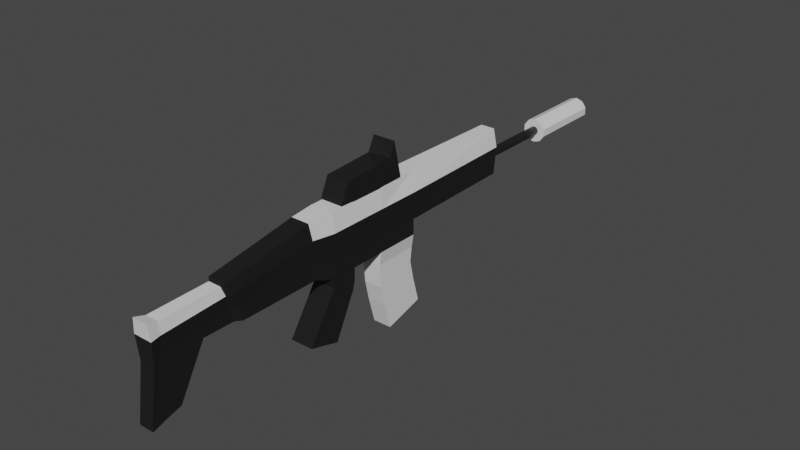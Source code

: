 # Source: AssaultRifleProject.blend  (saved by Blender 2.83.19; exported with 4.5.12 LTS)
import bpy
from mathutils import Matrix  # noqa: F401  (used for matrix-valued properties, if any)

bpy.ops.wm.read_factory_settings(use_empty=True)
scene = bpy.context.scene
scene.name = 'Scene'

# ---- collections
col_collection = bpy.data.collections.new('Collection'); scene.collection.children.link(col_collection)

# ---- materials (node trees are filled in below, after node groups)
mat_body = bpy.data.materials.new('Body')
mat_body.alpha_threshold = 0.0
mat_body.use_transparent_shadow = False
mat_body.line_color = (0.0, 0.0, 0.0, 1.0)
mat_bodylight = bpy.data.materials.new('BodyLight')
mat_bodylight.use_transparent_shadow = False

# ---- material node trees
mat_body.use_nodes = True; mat_body.node_tree.nodes.clear()
_N = mat_body.node_tree.nodes; _L = mat_body.node_tree.links
n0 = _N.new('ShaderNodeOutputMaterial'); n0.name = 'Material Output'; n0.location = (300, 300)
n1 = _N.new('ShaderNodeBsdfPrincipled'); n1.name = 'Principled BSDF'; n1.location = (10, 300)
n1.distribution = 'GGX'
n1.subsurface_method = 'BURLEY'
n1.inputs[0].default_value = (0.01113, 0.01113, 0.01113, 1.0)
n1.inputs[2].default_value = 0.4
n1.inputs[3].default_value = 1.45
n1.inputs[27].default_value = (0.0, 0.0, 0.0, 1.0)
n1.inputs[28].default_value = 1.0
_L.new(n1.outputs[0], n0.inputs[0])
n0.is_active_output = True
mat_bodylight.use_nodes = True; mat_bodylight.node_tree.nodes.clear()
_N = mat_bodylight.node_tree.nodes; _L = mat_bodylight.node_tree.links
n0 = _N.new('ShaderNodeBsdfPrincipled'); n0.name = 'Principled BSDF'; n0.location = (10, 300)
n0.distribution = 'GGX'
n0.subsurface_method = 'BURLEY'
n0.inputs[3].default_value = 1.45
n0.inputs[27].default_value = (0.0, 0.0, 0.0, 1.0)
n0.inputs[28].default_value = 1.0
n1 = _N.new('ShaderNodeOutputMaterial'); n1.name = 'Material Output'; n1.location = (300, 300)
_L.new(n0.outputs[0], n1.inputs[0])
n1.is_active_output = True

# ---- world
world_world = bpy.data.worlds.new('World'); scene.world = world_world
world_world.use_nodes = True; world_world.node_tree.nodes.clear()
_N = world_world.node_tree.nodes; _L = world_world.node_tree.links
n0 = _N.new('ShaderNodeOutputWorld'); n0.name = 'World Output'; n0.location = (300, 300)
n1 = _N.new('ShaderNodeBackground'); n1.name = 'Background'; n1.location = (10, 300)
n1.inputs[0].default_value = (0.05088, 0.05088, 0.05088, 1.0)
_L.new(n1.outputs[0], n0.inputs[0])
n0.is_active_output = True
world_world.color = (0.05088, 0.05088, 0.05088)
world_world.use_sun_shadow = False
world_world.sun_shadow_jitter_overblur = 0.0

# ---- meshes
me_cube = bpy.data.meshes.new('Cube')
me_cube.from_pydata([(-0.0154, -0.09101, -0.0545), (-0.0154, -0.09951, 0.03543), (-0.01904, 0.0419, -0.06549), (-0.01904, 0.0419, 0.03694), (0.0154, -0.09101, -0.0545), (0.0154, -0.09951, 0.03543), (0.01904, 0.0419, -0.06549), (0.01904, 0.0419, 0.03694), (-0.01904, 0.1153, -0.06549), (-0.01539, 0.1153, 0.03694), (0.01904, 0.1153, -0.06549), (0.01539, 0.1153, 0.03694), (-0.0154, -0.09101, -0.03096), (0.01904, 0.0419, -0.03988), (-0.01904, 0.0419, -0.03988), (0.0154, -0.09101, -0.03096), (0.01904, 0.1153, -0.03988), (-0.01904, 0.1153, -0.03988), (-0.01204, 0.3233, 0.03694), (0.01204, 0.3233, 0.03694), (0.01489, 0.3233, -0.03988), (-0.01489, 0.3233, -0.03988), (-0.01562, 0.0419, -0.08759), (0.01562, 0.0419, -0.08759), (-0.01562, 0.1153, -0.08759), (0.01562, 0.1153, -0.08759), (-0.01562, 0.04492, -0.1262), (0.01562, 0.04492, -0.1262), (-0.01562, 0.1123, -0.1113), (0.01562, 0.1123, -0.1113), (-0.01562, 0.05234, -0.1596), (0.01562, 0.05234, -0.1596), (-0.01562, 0.1189, -0.1412), (0.01562, 0.1189, -0.1412), (-0.01562, 0.06465, -0.2041), (0.01562, 0.06465, -0.2041), (-0.01562, 0.1312, -0.1857), (0.01562, 0.1312, -0.1857), (0.01904, -0.05817, 0.03694), (-0.01904, -0.05817, -0.06549), (0.01904, -0.05817, -0.06549), (-0.01904, -0.05817, 0.03694), (-0.01904, -0.05817, -0.03988), (0.01904, -0.05817, -0.03988), (0.01904, -0.01528, 0.03694), (-0.01904, -0.01528, -0.06549), (-0.01904, -0.01528, -0.03988), (0.01904, -0.01528, -0.06549), (-0.01904, -0.01528, 0.03694), (0.01904, -0.01528, -0.03988), (-0.01904, -0.05786, -0.07742), (0.01904, -0.05786, -0.07742), (-0.01904, -0.0156, -0.08472), (0.01904, -0.0156, -0.08472), (-0.01904, -0.05732, -0.07971), (0.01904, -0.05732, -0.07971), (-0.01904, -0.01898, -0.09893), (0.01904, -0.01898, -0.09893), (-0.01904, -0.1073, -0.1553), (0.01904, -0.1073, -0.1553), (-0.01904, -0.05476, -0.1703), (0.01904, -0.05476, -0.1703), (-0.0154, -0.2227, -0.0545), (-0.0154, -0.2482, 0.00994), (0.0154, -0.2227, -0.0545), (0.0154, -0.2482, 0.00994), (-0.0154, -0.227, -0.03379), (0.0154, -0.227, -0.03379), (-0.01062, -0.2347, -0.05234), (-0.01062, -0.252, 0.00653), (0.01062, -0.2347, -0.05234), (0.01062, -0.252, 0.00653), (-0.01062, -0.2387, -0.03251), (0.01062, -0.2387, -0.03251), (-0.01062, -0.2853, -0.05182), (-0.01062, -0.3508, 0.004215), (0.01062, -0.2853, -0.05182), (0.01062, -0.3508, 0.004215), (-0.01062, -0.3517, -0.04474), (0.01062, -0.3517, -0.04474), (-0.01062, -0.329, -0.1294), (0.01062, -0.329, -0.1294), (-0.01062, -0.3543, -0.1364), (0.01062, -0.3543, -0.1364), (-0.01264, -0.3679, 0.008803), (0.01264, -0.3679, 0.008803), (-0.01264, -0.3646, -0.05431), (0.01264, -0.3646, -0.05431), (-0.01264, -0.3771, -0.1418), (0.01264, -0.3771, -0.1418), (-0.01904, 0.0419, 0.03836), (0.01904, 0.0419, 0.03836), (0.01904, -0.01528, 0.03836), (-0.01904, -0.01528, 0.03836), (-0.01904, 0.08532, 0.04001), (0.01904, 0.08532, 0.04001), (0.01904, -0.03887, 0.03978), (-0.01904, -0.03887, 0.03978), (-0.01904, 0.07201, 0.09889), (0.01904, 0.07201, 0.09889), (0.01904, -0.02503, 0.07033), (-0.01904, -0.02503, 0.07033), (0.01904, 0.0628, 0.07622), (-0.01904, 0.05988, 0.07535), (0.0004669, 0.4589, -0.0323), (0.0004669, 0.5908, -0.0323), (0.0123, 0.4589, -0.02846), (0.0123, 0.5908, -0.02846), (0.01962, 0.4589, -0.01839), (0.01962, 0.5908, -0.01839), (0.01962, 0.4589, -0.005942), (0.01962, 0.5908, -0.005942), (0.0123, 0.4589, 0.004128), (0.0123, 0.5908, 0.004128), (0.0004669, 0.4589, 0.007974), (0.0004669, 0.5908, 0.007974), (-0.01137, 0.4589, 0.004128), (-0.01137, 0.5908, 0.004128), (-0.01869, 0.4589, -0.005942), (-0.01869, 0.5908, -0.005942), (-0.01869, 0.4589, -0.01839), (-0.01869, 0.5908, -0.01839), (-0.01137, 0.4589, -0.02846), (-0.01137, 0.5908, -0.02846), (0.0004669, 0.3185, -0.01979), (0.0004669, 0.4683, -0.01979), (0.004947, 0.3185, -0.01833), (0.004947, 0.4683, -0.01833), (0.007716, 0.3185, -0.01452), (0.007716, 0.4683, -0.01452), (0.007716, 0.3185, -0.00981), (0.007716, 0.4683, -0.00981), (0.004947, 0.3185, -0.005999), (0.004947, 0.4683, -0.005999), (0.0004669, 0.3185, -0.004544), (0.0004669, 0.4683, -0.004543), (-0.004013, 0.3185, -0.005999), (-0.004013, 0.4683, -0.005999), (-0.006782, 0.3185, -0.00981), (-0.006782, 0.4683, -0.00981), (-0.006782, 0.3185, -0.01452), (-0.006782, 0.4683, -0.01452), (-0.004013, 0.3185, -0.01833), (-0.004013, 0.4683, -0.01833), (-0.01898, -0.09617, 0.009351), (-0.02346, 0.0419, 0.006761), (0.01898, -0.09617, 0.009351), (-0.02346, 0.1153, 0.006761), (0.02346, 0.0419, 0.006761), (0.02346, 0.1153, 0.006761), (-0.01835, 0.3233, 0.006761), (0.01835, 0.3233, 0.006761), (0.02346, -0.05817, 0.006761), (-0.02346, -0.05817, 0.006761), (0.02346, -0.01528, 0.006761), (-0.02346, -0.01528, 0.006761), (-0.01898, -0.2399, -0.007239), (0.01898, -0.2399, -0.007239), (-0.01309, -0.2468, -0.008806), (0.01309, -0.2468, -0.008806), (-0.01309, -0.3511, -0.01502), (0.01309, -0.3511, -0.01502), (-0.01557, -0.3666, -0.01599), (0.01557, -0.3666, -0.01599)], [], [(45, 47, 6, 2), (148, 7, 11, 149), (43, 40, 4, 15), (3, 7, 91, 90), (46, 45, 2, 14), (15, 4, 64, 67), (17, 8, 10, 16), (7, 3, 9, 11), (10, 8, 24, 25), (14, 2, 8, 17), (145, 14, 17, 147), (17, 16, 20, 21), (146, 15, 67, 157), (155, 46, 14, 145), (152, 43, 15, 146), (6, 13, 16, 10), (150, 21, 20, 151), (11, 9, 18, 19), (147, 17, 21, 150), (149, 11, 19, 151), (24, 22, 26, 28), (8, 2, 22, 24), (2, 6, 23, 22), (6, 10, 25, 23), (29, 28, 32, 33), (25, 24, 28, 29), (23, 25, 29, 27), (22, 23, 27, 26), (31, 33, 37, 35), (27, 29, 33, 31), (26, 27, 31, 30), (28, 26, 30, 32), (34, 35, 37, 36), (30, 31, 35, 34), (32, 30, 34, 36), (33, 32, 36, 37), (154, 49, 43, 152), (144, 12, 42, 153), (12, 0, 39, 42), (5, 1, 41, 38), (49, 47, 40, 43), (0, 4, 40, 39), (13, 6, 47, 49), (148, 13, 49, 154), (153, 42, 46, 155), (42, 39, 45, 46), (38, 41, 48, 44), (40, 47, 53, 51), (52, 50, 54, 56), (45, 39, 50, 52), (39, 40, 51, 50), (47, 45, 52, 53), (55, 57, 61, 59), (51, 53, 57, 55), (53, 52, 56, 57), (50, 51, 55, 54), (58, 59, 61, 60), (57, 56, 60, 61), (54, 55, 59, 58), (56, 54, 58, 60), (157, 67, 73, 159), (62, 66, 72, 68), (1, 5, 65, 63), (4, 0, 62, 64), (144, 1, 63, 156), (0, 12, 66, 62), (70, 68, 74, 76), (73, 70, 76, 79), (63, 65, 71, 69), (67, 64, 70, 73), (64, 62, 68, 70), (156, 63, 69, 158), (74, 78, 82, 80), (161, 79, 87, 163), (158, 69, 75, 160), (68, 72, 78, 74), (159, 73, 79, 161), (69, 71, 77, 75), (83, 81, 80, 82), (79, 76, 81, 83), (76, 74, 80, 81), (83, 82, 88, 89), (163, 87, 86, 162), (86, 87, 89, 88), (75, 77, 85, 84), (82, 78, 86, 88), (160, 75, 84, 162), (79, 83, 89, 87), (92, 93, 97, 96), (44, 48, 93, 92), (7, 44, 92, 91), (48, 3, 90, 93), (97, 94, 98, 103, 101), (90, 91, 95, 94), (93, 90, 94, 97), (91, 92, 96, 95), (102, 103, 98, 99), (95, 96, 100, 102, 99), (96, 97, 101, 100), (94, 95, 99, 98), (100, 101, 103, 102), (104, 105, 107, 106), (106, 107, 109, 108), (108, 109, 111, 110), (110, 111, 113, 112), (112, 113, 115, 114), (114, 115, 117, 116), (116, 117, 119, 118), (118, 119, 121, 120), (107, 105, 123, 121, 119, 117, 115, 113, 111, 109), (120, 121, 123, 122), (122, 123, 105, 104), (104, 106, 108, 110, 112, 114, 116, 118, 120, 122), (124, 125, 127, 126), (126, 127, 129, 128), (128, 129, 131, 130), (130, 131, 133, 132), (132, 133, 135, 134), (134, 135, 137, 136), (136, 137, 139, 138), (138, 139, 141, 140), (127, 125, 143, 141, 139, 137, 135, 133, 131, 129), (140, 141, 143, 142), (142, 143, 125, 124), (124, 126, 128, 130, 132, 134, 136, 138, 140, 142), (78, 160, 162, 86), (85, 163, 162, 84), (71, 159, 161, 77), (72, 158, 160, 78), (77, 161, 163, 85), (66, 156, 158, 72), (12, 144, 156, 66), (65, 157, 159, 71), (41, 153, 155, 48), (7, 148, 154, 44), (1, 144, 153, 41), (44, 154, 152, 38), (16, 149, 151, 20), (9, 147, 150, 18), (18, 150, 151, 19), (38, 152, 146, 5), (48, 155, 145, 3), (5, 146, 157, 65), (3, 145, 147, 9), (13, 148, 149, 16)])
me_cube.polygons.foreach_set('material_index', [0, 1, 0, 0, 0, 0, 0, 1, 1, 0, 0, 0, 0, 0, 0, 0, 0, 1, 0, 1, 1, 1, 1, 1, 1, 1, 1, 1, 1, 1, 1, 1, 1, 1, 1, 1, 0, 0, 0, 1, 0, 0, 0, 0, 0, 0, 1, 0, 0, 0, 0, 0, 0, 0, 0, 0, 0, 0, 0, 0, 0, 0, 0, 0, 0, 0, 0, 0, 0, 0, 0, 0, 0, 0, 1, 0, 0, 1, 0, 0, 0, 0, 0, 0, 1, 0, 1, 0, 0, 0, 0, 0, 0, 0, 0, 0, 0, 0, 0, 0, 0, 1, 1, 1, 1, 1, 1, 1, 1, 1, 1, 1, 1, 0, 0, 0, 0, 0, 0, 0, 0, 1, 0, 0, 0, 0, 1, 1, 0, 1, 0, 0, 0, 1, 1, 1, 1, 0, 1, 0, 1, 1, 0, 1, 0])
_uv = me_cube.uv_layers.new(name='UVMap')
_uv.uv.foreach_set('vector', [0.625, 0.6389, 0.875, 0.6389, 0.875, 0.75, 0.625, 0.75, 0.4487, 0.0, 0.375, 0.0, 0.375, 0.0, 0.4487, 0.0, 0.5625, 0.1944, 0.625, 0.1944, 0.625, 0.25, 0.5625, 0.25, 0.375, 0.75, 0.125, 0.75, 0.125, 0.75, 0.375, 0.75, 0.5625, 0.6389, 0.625, 0.6389, 0.625, 0.75, 0.5625, 0.75, 0.5625, 0.25, 0.625, 0.25, 0.625, 0.25, 0.5625, 0.25, 0.5625, 0.75, 0.625, 0.75, 0.625, 1.0, 0.5625, 1.0, 0.125, 0.75, 0.375, 0.75, 0.375, 0.75, 0.125, 0.75, 0.625, 1.0, 0.625, 0.75, 0.625, 0.75, 0.625, 1.0, 0.5625, 0.75, 0.625, 0.75, 0.625, 0.75, 0.5625, 0.75, 0.4487, 0.75, 0.5625, 0.75, 0.5625, 0.75, 0.4487, 0.75, 0.5625, 0.75, 0.5625, 1.0, 0.5625, 1.0, 0.5625, 0.75, 0.4487, 0.25, 0.5625, 0.25, 0.5625, 0.25, 0.4487, 0.25, 0.4487, 0.6389, 0.5625, 0.6389, 0.5625, 0.75, 0.4487, 0.75, 0.4487, 0.1944, 0.5625, 0.1944, 0.5625, 0.25, 0.4487, 0.25, 0.625, 0.0, 0.5625, 0.0, 0.5625, 0.0, 0.625, 0.0, 0.4487, 0.75, 0.5625, 0.75, 0.5625, 1.0, 0.4487, 1.0, 0.125, 0.75, 0.375, 0.75, 0.375, 0.75, 0.125, 0.75, 0.4487, 0.75, 0.5625, 0.75, 0.5625, 0.75, 0.4487, 0.75, 0.4487, 0.0, 0.375, 0.0, 0.375, 0.0, 0.4487, 0.0, 0.625, 0.75, 0.625, 0.75, 0.625, 0.75, 0.625, 0.75, 0.625, 0.75, 0.625, 0.75, 0.625, 0.75, 0.625, 0.75, 0.625, 0.75, 0.875, 0.75, 0.875, 0.75, 0.625, 0.75, 0.625, 0.0, 0.625, 0.0, 0.625, 0.0, 0.625, 0.0, 0.625, 1.0, 0.625, 0.75, 0.625, 0.75, 0.625, 1.0, 0.625, 1.0, 0.625, 0.75, 0.625, 0.75, 0.625, 1.0, 0.625, 0.0, 0.625, 0.0, 0.625, 0.0, 0.625, 0.0, 0.625, 0.75, 0.875, 0.75, 0.875, 0.75, 0.625, 0.75, 0.625, 0.0, 0.625, 0.0, 0.625, 0.0, 0.625, 0.0, 0.625, 0.0, 0.625, 0.0, 0.625, 0.0, 0.625, 0.0, 0.625, 0.75, 0.875, 0.75, 0.875, 0.75, 0.625, 0.75, 0.625, 0.75, 0.625, 0.75, 0.625, 0.75, 0.625, 0.75, 0.625, 0.75, 0.875, 0.75, 0.875, 0.75, 0.625, 0.75, 0.625, 0.75, 0.875, 0.75, 0.875, 0.75, 0.625, 0.75, 0.625, 0.75, 0.625, 0.75, 0.625, 0.75, 0.625, 0.75, 0.625, 1.0, 0.625, 0.75, 0.625, 0.75, 0.625, 1.0, 0.4487, 0.1111, 0.5625, 0.1111, 0.5625, 0.1944, 0.4487, 0.1944, 0.4487, 0.5, 0.5625, 0.5, 0.5625, 0.5556, 0.4487, 0.5556, 0.5625, 0.5, 0.625, 0.5, 0.625, 0.5556, 0.5625, 0.5556, 0.125, 0.5, 0.375, 0.5, 0.375, 0.5556, 0.125, 0.5556, 0.5625, 0.1111, 0.625, 0.1111, 0.625, 0.1944, 0.5625, 0.1944, 0.625, 0.5, 0.875, 0.5, 0.875, 0.5556, 0.625, 0.5556, 0.5625, 0.0, 0.625, 0.0, 0.625, 0.1111, 0.5625, 0.1111, 0.4487, 0.0, 0.5625, 0.0, 0.5625, 0.1111, 0.4487, 0.1111, 0.4487, 0.5556, 0.5625, 0.5556, 0.5625, 0.6389, 0.4487, 0.6389, 0.5625, 0.5556, 0.625, 0.5556, 0.625, 0.6389, 0.5625, 0.6389, 0.125, 0.5556, 0.375, 0.5556, 0.375, 0.6389, 0.125, 0.6389, 0.625, 0.1944, 0.625, 0.1111, 0.625, 0.1111, 0.625, 0.1944, 0.625, 0.6389, 0.625, 0.5556, 0.625, 0.5556, 0.625, 0.6389, 0.625, 0.6389, 0.625, 0.5556, 0.625, 0.5556, 0.625, 0.6389, 0.625, 0.5556, 0.875, 0.5556, 0.875, 0.5556, 0.625, 0.5556, 0.875, 0.6389, 0.625, 0.6389, 0.625, 0.6389, 0.875, 0.6389, 0.625, 0.1944, 0.625, 0.1111, 0.625, 0.1111, 0.625, 0.1944, 0.625, 0.1944, 0.625, 0.1111, 0.625, 0.1111, 0.625, 0.1944, 0.875, 0.6389, 0.625, 0.6389, 0.625, 0.6389, 0.875, 0.6389, 0.625, 0.5556, 0.875, 0.5556, 0.875, 0.5556, 0.625, 0.5556, 0.625, 0.5556, 0.875, 0.5556, 0.875, 0.6389, 0.625, 0.6389, 0.875, 0.6389, 0.625, 0.6389, 0.625, 0.6389, 0.875, 0.6389, 0.625, 0.5556, 0.875, 0.5556, 0.875, 0.5556, 0.625, 0.5556, 0.625, 0.6389, 0.625, 0.5556, 0.625, 0.5556, 0.625, 0.6389, 0.4487, 0.25, 0.5625, 0.25, 0.5625, 0.25, 0.4487, 0.25, 0.625, 0.5, 0.5625, 0.5, 0.5625, 0.5, 0.625, 0.5, 0.375, 0.5, 0.125, 0.5, 0.125, 0.5, 0.375, 0.5, 0.875, 0.5, 0.625, 0.5, 0.625, 0.5, 0.875, 0.5, 0.4487, 0.5, 0.375, 0.5, 0.375, 0.5, 0.4487, 0.5, 0.625, 0.5, 0.5625, 0.5, 0.5625, 0.5, 0.625, 0.5, 0.875, 0.5, 0.625, 0.5, 0.625, 0.5, 0.875, 0.5, 0.5625, 0.25, 0.625, 0.25, 0.625, 0.25, 0.5625, 0.25, 0.375, 0.5, 0.125, 0.5, 0.125, 0.5, 0.375, 0.5, 0.5625, 0.25, 0.625, 0.25, 0.625, 0.25, 0.5625, 0.25, 0.875, 0.5, 0.625, 0.5, 0.625, 0.5, 0.875, 0.5, 0.4487, 0.5, 0.375, 0.5, 0.375, 0.5, 0.4487, 0.5, 0.625, 0.5, 0.5625, 0.5, 0.5625, 0.5, 0.625, 0.5, 0.4487, 0.25, 0.5625, 0.25, 0.5625, 0.25, 0.4487, 0.25, 0.4487, 0.5, 0.375, 0.5, 0.375, 0.5, 0.4487, 0.5, 0.625, 0.5, 0.5625, 0.5, 0.5625, 0.5, 0.625, 0.5, 0.4487, 0.25, 0.5625, 0.25, 0.5625, 0.25, 0.4487, 0.25, 0.375, 0.5, 0.125, 0.5, 0.125, 0.5, 0.375, 0.5, 0.5625, 0.25, 0.625, 0.25, 0.625, 0.5, 0.5625, 0.5, 0.5625, 0.25, 0.625, 0.25, 0.625, 0.25, 0.5625, 0.25, 0.875, 0.5, 0.625, 0.5, 0.625, 0.5, 0.875, 0.5, 0.5625, 0.25, 0.5625, 0.5, 0.5625, 0.5, 0.5625, 0.25, 0.4487, 0.25, 0.5625, 0.25, 0.5625, 0.5, 0.4487, 0.5, 0.5625, 0.5, 0.5625, 0.25, 0.5625, 0.25, 0.5625, 0.5, 0.375, 0.5, 0.125, 0.5, 0.125, 0.5, 0.375, 0.5, 0.5625, 0.5, 0.5625, 0.5, 0.5625, 0.5, 0.5625, 0.5, 0.4487, 0.5, 0.375, 0.5, 0.375, 0.5, 0.4487, 0.5, 0.5625, 0.25, 0.5625, 0.25, 0.5625, 0.25, 0.5625, 0.25, 0.125, 0.6389, 0.375, 0.6389, 0.375, 0.6389, 0.125, 0.6389, 0.125, 0.6389, 0.375, 0.6389, 0.375, 0.6389, 0.125, 0.6389, 0.375, 0.0, 0.375, 0.1111, 0.375, 0.1111, 0.375, 0.0, 0.375, 0.6389, 0.375, 0.75, 0.375, 0.75, 0.375, 0.6389, 0.375, 0.6389, 0.375, 0.75, 0.375, 0.75, 0.375, 0.6929, 0.375, 0.6389, 0.375, 0.75, 0.125, 0.75, 0.125, 0.75, 0.375, 0.75, 0.375, 0.6389, 0.375, 0.75, 0.375, 0.75, 0.375, 0.6389, 0.375, 0.0, 0.375, 0.1111, 0.375, 0.1111, 0.375, 0.0, 0.125, 0.6962, 0.375, 0.6929, 0.375, 0.75, 0.125, 0.75, 0.375, 0.0, 0.375, 0.1111, 0.375, 0.1111, 0.375, 0.05383, 0.375, 0.0, 0.125, 0.6389, 0.375, 0.6389, 0.375, 0.6389, 0.125, 0.6389, 0.375, 0.75, 0.125, 0.75, 0.125, 0.75, 0.375, 0.75, 0.125, 0.6389, 0.375, 0.6389, 0.375, 0.6929, 0.125, 0.6962, 1.0, 0.5, 1.0, 1.0, 0.9, 1.0, 0.9, 0.5, 0.9, 0.5, 0.9, 1.0, 0.8, 1.0, 0.8, 0.5, 0.8, 0.5, 0.8, 1.0, 0.7, 1.0, 0.7, 0.5, 0.7, 0.5, 0.7, 1.0, 0.6, 1.0, 0.6, 0.5, 0.6, 0.5, 0.6, 1.0, 0.5, 1.0, 0.5, 0.5, 0.5, 0.5, 0.5, 1.0, 0.4, 1.0, 0.4, 0.5, 0.4, 0.5, 0.4, 1.0, 0.3, 1.0, 0.3, 0.5, 0.3, 0.5, 0.3, 1.0, 0.2, 1.0, 0.2, 0.5, 0.3911, 0.4442, 0.25, 0.49, 0.1089, 0.4442, 0.02175, 0.3242, 0.02175, 0.1758, 0.1089, 0.05584, 0.25, 0.01, 0.3911, 0.05584, 0.4783, 0.1758, 0.4783, 0.3242, 0.2, 0.5, 0.2, 1.0, 0.1, 1.0, 0.1, 0.5, 0.1, 0.5, 0.1, 1.0, -7.451e-08, 1.0, -7.451e-08, 0.5, 0.75, 0.49, 0.8911, 0.4442, 0.9783, 0.3242, 0.9783, 0.1758, 0.8911, 0.05584, 0.75, 0.01, 0.6089, 0.05584, 0.5217, 0.1758, 0.5217, 0.3242, 0.6089, 0.4442, 1.0, 0.5, 1.0, 1.0, 0.9, 1.0, 0.9, 0.5, 0.9, 0.5, 0.9, 1.0, 0.8, 1.0, 0.8, 0.5, 0.8, 0.5, 0.8, 1.0, 0.7, 1.0, 0.7, 0.5, 0.7, 0.5, 0.7, 1.0, 0.6, 1.0, 0.6, 0.5, 0.6, 0.5, 0.6, 1.0, 0.5, 1.0, 0.5, 0.5, 0.5, 0.5, 0.5, 1.0, 0.4, 1.0, 0.4, 0.5, 0.4, 0.5, 0.4, 1.0, 0.3, 1.0, 0.3, 0.5, 0.3, 0.5, 0.3, 1.0, 0.2, 1.0, 0.2, 0.5, 0.3911, 0.4442, 0.25, 0.49, 0.1089, 0.4442, 0.02175, 0.3242, 0.02175, 0.1758, 0.1089, 0.05584, 0.25, 0.01, 0.3911, 0.05584, 0.4783, 0.1758, 0.4783, 0.3242, 0.2, 0.5, 0.2, 1.0, 0.1, 1.0, 0.1, 0.5, 0.1, 0.5, 0.1, 1.0, -7.451e-08, 1.0, -7.451e-08, 0.5, 0.75, 0.49, 0.8911, 0.4442, 0.9783, 0.3242, 0.9783, 0.1758, 0.8911, 0.05584, 0.75, 0.01, 0.6089, 0.05584, 0.5217, 0.1758, 0.5217, 0.3242, 0.6089, 0.4442, 0.5625, 0.5, 0.4487, 0.5, 0.4487, 0.5, 0.5625, 0.5, 0.375, 0.25, 0.4487, 0.25, 0.4487, 0.5, 0.375, 0.5, 0.375, 0.25, 0.4487, 0.25, 0.4487, 0.25, 0.375, 0.25, 0.5625, 0.5, 0.4487, 0.5, 0.4487, 0.5, 0.5625, 0.5, 0.375, 0.25, 0.4487, 0.25, 0.4487, 0.25, 0.375, 0.25, 0.5625, 0.5, 0.4487, 0.5, 0.4487, 0.5, 0.5625, 0.5, 0.5625, 0.5, 0.4487, 0.5, 0.4487, 0.5, 0.5625, 0.5, 0.375, 0.25, 0.4487, 0.25, 0.4487, 0.25, 0.375, 0.25, 0.375, 0.5556, 0.4487, 0.5556, 0.4487, 0.6389, 0.375, 0.6389, 0.375, 0.0, 0.4487, 0.0, 0.4487, 0.1111, 0.375, 0.1111, 0.375, 0.5, 0.4487, 0.5, 0.4487, 0.5556, 0.375, 0.5556, 0.375, 0.1111, 0.4487, 0.1111, 0.4487, 0.1944, 0.375, 0.1944, 0.5625, 0.0, 0.4487, 0.0, 0.4487, 0.0, 0.5625, 0.0, 0.375, 0.75, 0.4487, 0.75, 0.4487, 0.75, 0.375, 0.75, 0.375, 0.75, 0.4487, 0.75, 0.4487, 1.0, 0.375, 1.0, 0.375, 0.1944, 0.4487, 0.1944, 0.4487, 0.25, 0.375, 0.25, 0.375, 0.6389, 0.4487, 0.6389, 0.4487, 0.75, 0.375, 0.75, 0.375, 0.25, 0.4487, 0.25, 0.4487, 0.25, 0.375, 0.25, 0.375, 0.75, 0.4487, 0.75, 0.4487, 0.75, 0.375, 0.75, 0.5625, 0.0, 0.4487, 0.0, 0.4487, 0.0, 0.5625, 0.0])
me_cube.materials.append(mat_body)
me_cube.materials.append(mat_bodylight)
me_cube.use_remesh_preserve_volume = False
me_cube.use_remesh_preserve_attributes = False
me_cube.use_mirror_vertex_groups = False
me_cube.update()

# ---- objects
ob_cube = bpy.data.objects.new('Cube', me_cube)

# ---- transforms, parenting, visibility, modifiers, constraints
ob_cube.location = (-0.003739, 0.005553, 0.08977)
ob_cube.lock_rotations_4d = False
ob_cube.empty_display_type = 'ARROWS'
ob_cube.lineart.crease_threshold = 0.0

# ---- collection membership
col_collection.objects.link(ob_cube)

# ---- scene / render settings (as saved in the file)
scene.frame_start = 1; scene.frame_end = 250; scene.frame_set(4)
scene.render.engine = 'BLENDER_EEVEE_NEXT'
scene.cycles.use_denoising = False
scene.cycles.samples = 128
scene.cycles.sampling_pattern = 'TABULATED_SOBOL'
scene.cycles.use_adaptive_sampling = False
scene.cycles.use_light_tree = False
scene.view_settings.view_transform = 'Filmic'
bpy.context.view_layer.update()

# ---- added for rendering (the .blend has no active camera and no usable light): camera, sun
cam_auto = bpy.data.cameras.new('AutoCamera')
cam_auto.lens = 50.0
cam_auto.sensor_width = 36.0
cam_auto.clip_end = 1000.0
ob_auto_camera = bpy.data.objects.new('AutoCamera', cam_auto)
scene.collection.objects.link(ob_auto_camera)
ob_auto_camera.location = (0.935715, -1.01494, 0.788722)
ob_auto_camera.rotation_euler = (1.09748, -7.21219e-08, 0.694738)
scene.camera = ob_auto_camera
light_auto_sun = bpy.data.lights.new('AutoSun', 'SUN')
light_auto_sun.energy = 3.0
light_auto_sun.angle = 0.0523599
ob_auto_sun = bpy.data.objects.new('AutoSun', light_auto_sun)
scene.collection.objects.link(ob_auto_sun)
ob_auto_sun.rotation_euler = (0.872665, 0.174533, 0.523599)
bpy.context.view_layer.update()
